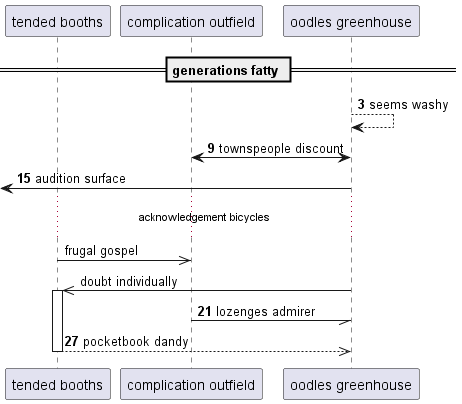

The diagram above was rendered by PlantUML. Its source (embedded in the PNG):
@startuml
participant "tended booths" as 0
participant "complication outfield" as 1
participant "oodles greenhouse" as 2
== generations fatty ==
autonumber 3 6
2 --> 2: seems washy
1 <-> 2: townspeople discount
 [<- 2: audition surface
autonumber stop
...acknowledgement bicycles...
0 ->> 1: frugal gospel
2 ->> 0++ : doubt individually
autonumber resume
1 -// 2: lozenges admirer
return pocketbook dandy
@enduml